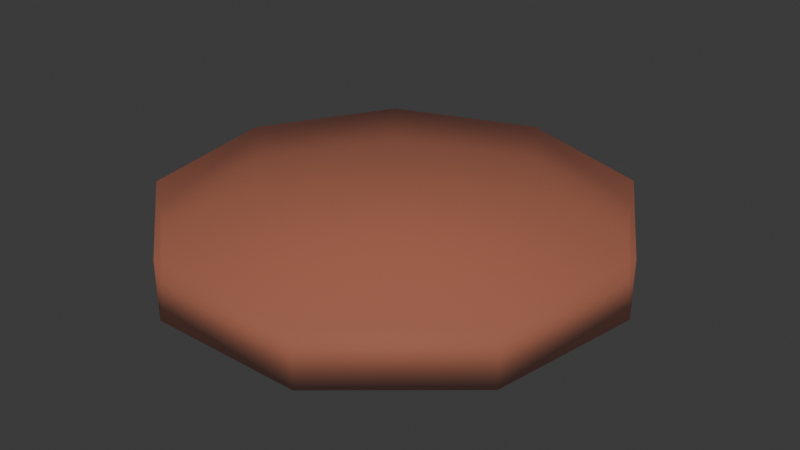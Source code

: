# Source: coin.blend  (saved by Blender 5.1.30; exported with 4.5.12 LTS)
import bpy
from mathutils import Matrix  # noqa: F401  (used for matrix-valued properties, if any)

bpy.ops.wm.read_factory_settings(use_empty=True)
scene = bpy.context.scene
scene.name = 'Scene'

# ---- collections
col_collection = bpy.data.collections.new('Collection'); scene.collection.children.link(col_collection)

# ---- materials (node trees are filled in below, after node groups)
mat_x = bpy.data.materials.new('マテリアル')

# ---- material node trees
mat_x.use_nodes = True; mat_x.node_tree.nodes.clear()
_N = mat_x.node_tree.nodes; _L = mat_x.node_tree.links
n0 = _N.new('ShaderNodeBsdfPrincipled'); n0.name = 'プリンシプルBSDF'; n0.location = (-200, 100)
n0.inputs[0].default_value = (0.6147, 0.1935, 0.1042, 1.0)
n0.inputs[2].default_value = 0.8
n0.inputs[4].default_value = 0.5
n1 = _N.new('ShaderNodeOutputMaterial'); n1.name = 'マテリアル出力'; n1.location = (200, 100)
_L.new(n0.outputs[0], n1.inputs[0])
n1.is_active_output = True

# ---- world
world_world = bpy.data.worlds.new('World'); scene.world = world_world
world_world.use_nodes = True; world_world.node_tree.nodes.clear()
_N = world_world.node_tree.nodes; _L = world_world.node_tree.links
n0 = _N.new('ShaderNodeOutputWorld'); n0.name = 'World Output'; n0.location = (200, 100)
n1 = _N.new('ShaderNodeBackground'); n1.name = 'Background'; n1.location = (-200, 100)
n1.inputs[0].default_value = (0.05088, 0.05088, 0.05088, 1.0)
_L.new(n1.outputs[0], n0.inputs[0])
n0.is_active_output = True
world_world.color = (0.05088, 0.05088, 0.05088)
world_world.sun_shadow_jitter_overblur = 0.0

# ---- meshes
me_x = bpy.data.meshes.new('円柱')
me_x.from_pydata([(0.0, 1.0, -0.2024), (0.0, 1.0, 0.2024), (0.6428, 0.766, -0.2024), (0.6428, 0.766, 0.2024), (0.9848, 0.1736, -0.2024), (0.9848, 0.1736, 0.2024), (0.866, -0.5, -0.2024), (0.866, -0.5, 0.2024), (0.342, -0.9397, -0.2024), (0.342, -0.9397, 0.2024), (-0.342, -0.9397, -0.2024), (-0.342, -0.9397, 0.2024), (-0.866, -0.5, -0.2024), (-0.866, -0.5, 0.2024), (-0.9848, 0.1736, -0.2024), (-0.9848, 0.1736, 0.2024), (-0.6428, 0.766, -0.2024), (-0.6428, 0.766, 0.2024)], [], [(0, 1, 3, 2), (2, 3, 5, 4), (4, 5, 7, 6), (6, 7, 9, 8), (8, 9, 11, 10), (10, 11, 13, 12), (12, 13, 15, 14), (3, 1, 17, 15, 13, 11, 9, 7, 5), (14, 15, 17, 16), (16, 17, 1, 0), (0, 2, 4, 6, 8, 10, 12, 14, 16)])
me_x.polygons.foreach_set('use_smooth', [True] * 11)
_uv = me_x.uv_layers.new(name='UVマップ')
_uv.uv.foreach_set('vector', [1.0, 0.5, 1.0, 1.0, 0.8889, 1.0, 0.8889, 0.5, 0.8889, 0.5, 0.8889, 1.0, 0.7778, 1.0, 0.7778, 0.5, 0.7778, 0.5, 0.7778, 1.0, 0.6667, 1.0, 0.6667, 0.5, 0.6667, 0.5, 0.6667, 1.0, 0.5556, 1.0, 0.5556, 0.5, 0.5556, 0.5, 0.5556, 1.0, 0.4444, 1.0, 0.4444, 0.5, 0.4444, 0.5, 0.4444, 1.0, 0.3333, 1.0, 0.3333, 0.5, 0.3333, 0.5, 0.3333, 1.0, 0.2222, 1.0, 0.2222, 0.5, 0.4043, 0.4339, 0.25, 0.49, 0.09573, 0.4339, 0.01365, 0.2917, 0.04215, 0.13, 0.1679, 0.02447, 0.3321, 0.02447, 0.4578, 0.13, 0.4864, 0.2917, 0.2222, 0.5, 0.2222, 1.0, 0.1111, 1.0, 0.1111, 0.5, 0.1111, 0.5, 0.1111, 1.0, 4.47e-08, 1.0, 4.47e-08, 0.5, 0.75, 0.49, 0.9043, 0.4339, 0.9864, 0.2917, 0.9578, 0.13, 0.8321, 0.02447, 0.6679, 0.02447, 0.5422, 0.13, 0.5136, 0.2917, 0.5957, 0.4339])
me_x.materials.append(mat_x)
me_x.update()

# ---- objects
ob_x = bpy.data.objects.new('円柱', me_x)

# ---- transforms, parenting, visibility, modifiers, constraints
ob_x.location = (0.0, 0.0, 0.0)
ob_x.scale = (0.4, 0.4, 0.25)

# ---- collection membership
col_collection.objects.link(ob_x)

# ---- scene / render settings (as saved in the file)
scene.frame_start = 1; scene.frame_end = 250; scene.frame_set(1)
scene.render.engine = 'BLENDER_EEVEE_NEXT'
scene.render.bake_bias = 0.0
scene.render.bake_samples = 0
scene.cycles.sampling_pattern = 'TABULATED_SOBOL'
scene.eevee.use_volume_custom_range = False
bpy.context.view_layer.update()

# ---- added for rendering (the .blend has no active camera and no usable light): camera, sun
cam_auto = bpy.data.cameras.new('AutoCamera')
cam_auto.lens = 50.0
cam_auto.sensor_width = 36.0
cam_auto.clip_end = 1000.0
ob_auto_camera = bpy.data.objects.new('AutoCamera', cam_auto)
scene.collection.objects.link(ob_auto_camera)
ob_auto_camera.location = (1.02735, -1.22075, 0.821877)
ob_auto_camera.rotation_euler = (1.09748, -7.21219e-08, 0.694738)
scene.camera = ob_auto_camera
light_auto_sun = bpy.data.lights.new('AutoSun', 'SUN')
light_auto_sun.energy = 3.0
light_auto_sun.angle = 0.0523599
ob_auto_sun = bpy.data.objects.new('AutoSun', light_auto_sun)
scene.collection.objects.link(ob_auto_sun)
ob_auto_sun.rotation_euler = (0.872665, 0.174533, 0.523599)
bpy.context.view_layer.update()
